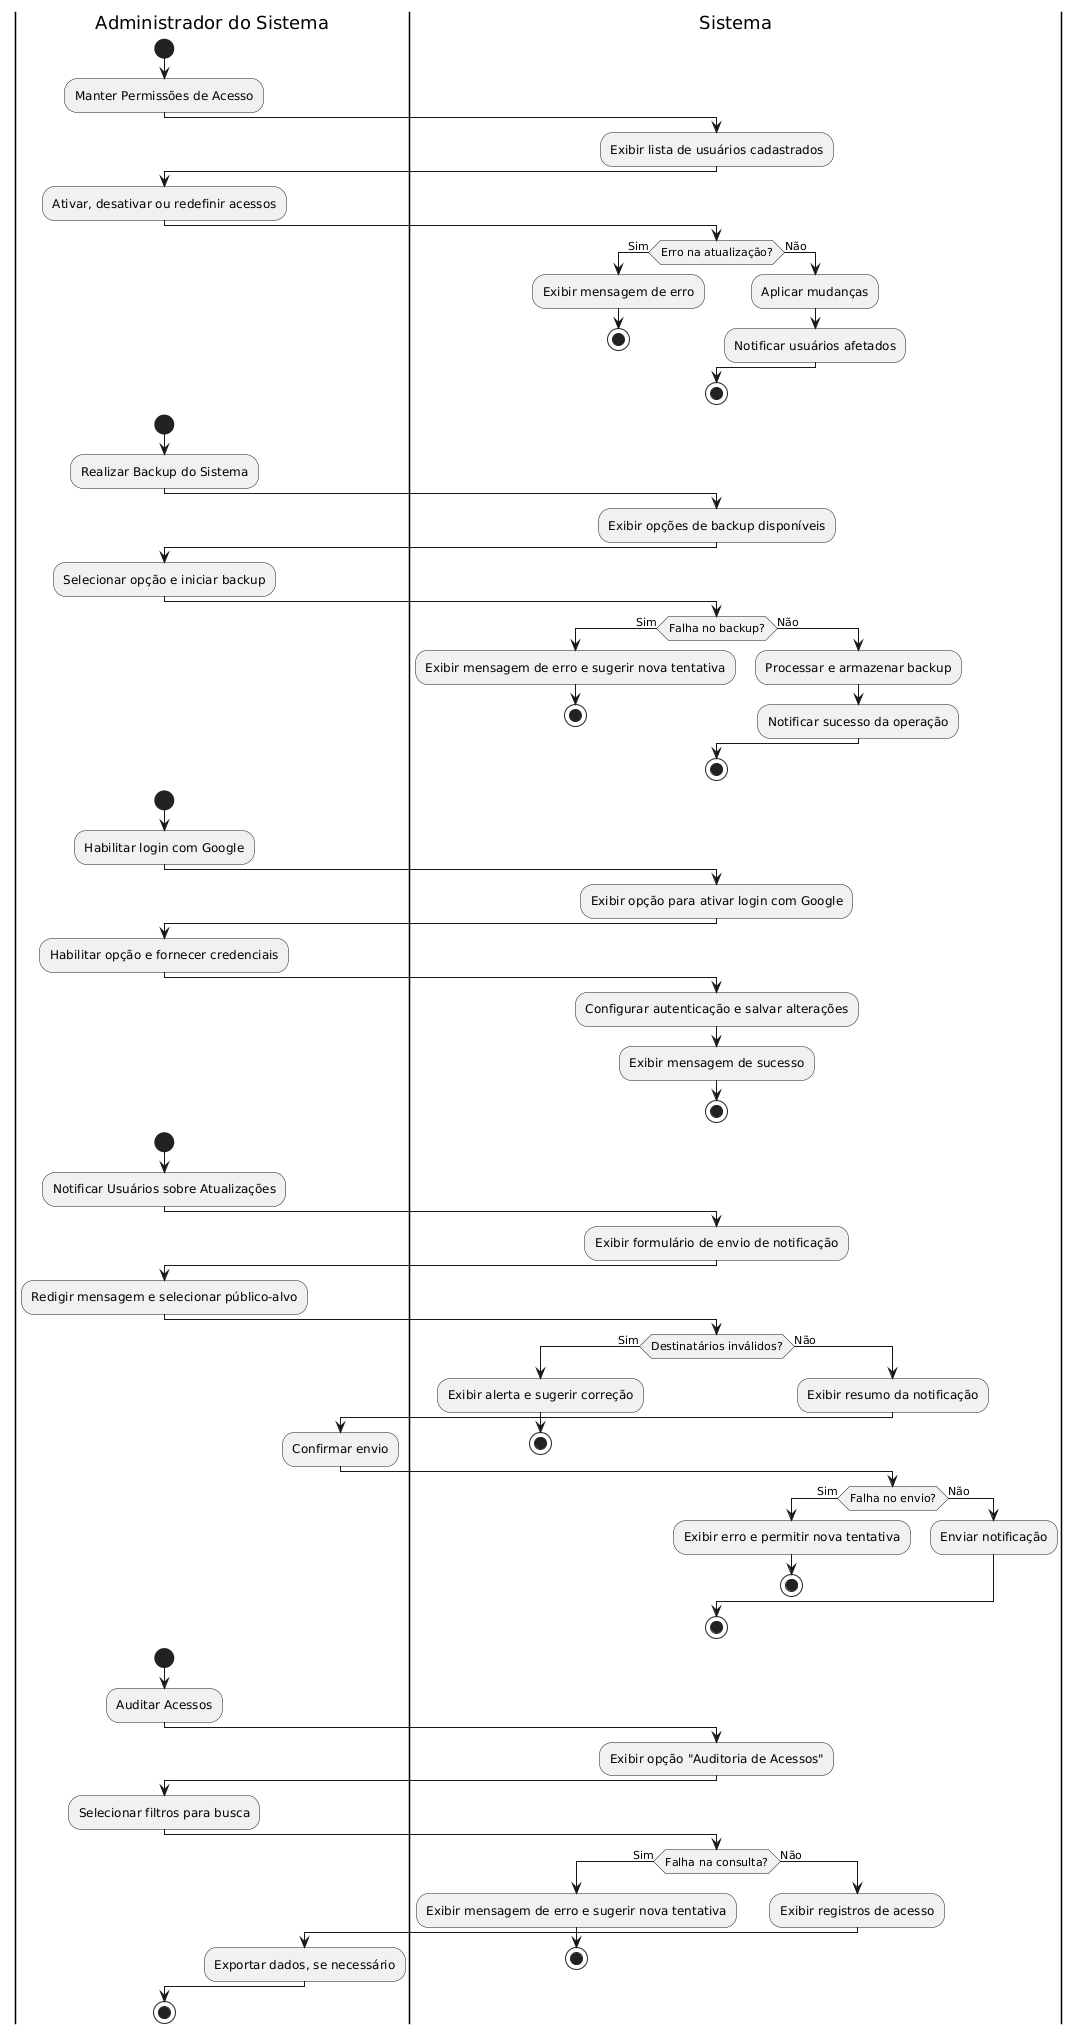

The diagram above was rendered by PlantUML. Its source (embedded in the PNG):
@startuml
|Administrador do Sistema|
start
:Manter Permissões de Acesso;
|Sistema|
:Exibir lista de usuários cadastrados;
|Administrador do Sistema|
:Ativar, desativar ou redefinir acessos;
|Sistema|
if (Erro na atualização?) then (Sim)
    :Exibir mensagem de erro;
    stop
else (Não)
    :Aplicar mudanças;
    :Notificar usuários afetados;
endif
stop



|Administrador do Sistema|
start
:Realizar Backup do Sistema;
|Sistema|
:Exibir opções de backup disponíveis;
|Administrador do Sistema|
:Selecionar opção e iniciar backup;
|Sistema|
if (Falha no backup?) then (Sim)
    :Exibir mensagem de erro e sugerir nova tentativa;
    stop
else (Não)
    :Processar e armazenar backup;
    :Notificar sucesso da operação;
endif
stop



|Administrador do Sistema|
start
:Habilitar login com Google;
|Sistema|
:Exibir opção para ativar login com Google;
|Administrador do Sistema|
:Habilitar opção e fornecer credenciais;
|Sistema|
:Configurar autenticação e salvar alterações;
:Exibir mensagem de sucesso;
stop



|Administrador do Sistema|
start
:Notificar Usuários sobre Atualizações;
|Sistema|
:Exibir formulário de envio de notificação;
|Administrador do Sistema|
:Redigir mensagem e selecionar público-alvo;
|Sistema|
if (Destinatários inválidos?) then (Sim)
    :Exibir alerta e sugerir correção;
    stop
else (Não)
    :Exibir resumo da notificação;
    |Administrador do Sistema|
    :Confirmar envio;
    |Sistema|
    if (Falha no envio?) then (Sim)
        :Exibir erro e permitir nova tentativa;
        stop
    else (Não)
        :Enviar notificação;
    endif
endif
stop




|Administrador do Sistema|
start
:Auditar Acessos;
|Sistema|
:Exibir opção "Auditoria de Acessos";
|Administrador do Sistema|
:Selecionar filtros para busca;
|Sistema|
if (Falha na consulta?) then (Sim)
    :Exibir mensagem de erro e sugerir nova tentativa;
    stop
else (Não)
    :Exibir registros de acesso;
    |Administrador do Sistema|
    :Exportar dados, se necessário;
endif
stop
@enduml